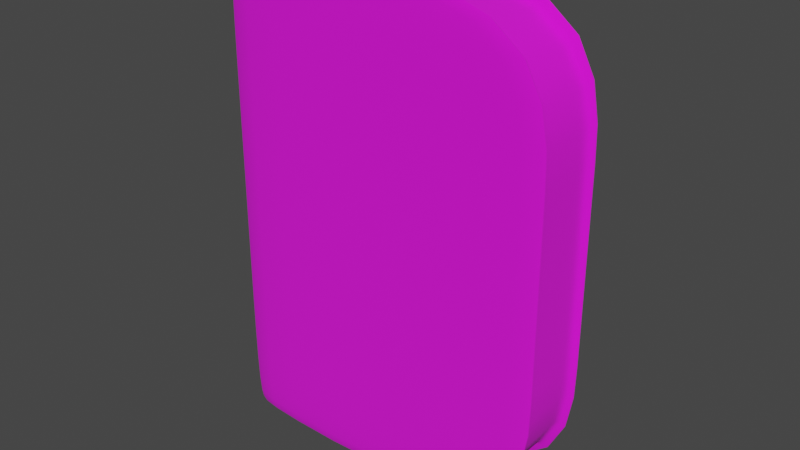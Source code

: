 # Source: book_1.blend  (saved by Blender 3.3.6; exported with 4.5.12 LTS)
import bpy
from mathutils import Matrix  # noqa: F401  (used for matrix-valued properties, if any)

bpy.ops.wm.read_factory_settings(use_empty=True)
scene = bpy.context.scene
scene.name = 'Scene'

# ---- collections
col_collection = bpy.data.collections.new('Collection'); scene.collection.children.link(col_collection)
col_old_book__riders_of_the_purple_sage = bpy.data.collections.new('Old Book: Riders of the Purple Sage'); col_collection.children.link(col_old_book__riders_of_the_purple_sage)

# ---- images (referenced by path relative to the original .blend; pixels are not part of the script)
import os
ASSET_DIR = os.environ.get("B2B_ASSET_DIR", "")  # directory of the original .blend (textures are referenced by path, not embedded)
HERE = os.path.dirname(os.path.abspath(__file__))  # packed textures are extracted next to this script under _unpacked/

def load_image(name, relpath, width, height, colorspace="sRGB"):
    """Load a texture the original file referenced (path relative to the .blend, or extracted next to this script)."""
    p = next((c for c in (os.path.join(HERE, relpath), os.path.join(ASSET_DIR, relpath)) if relpath and os.path.exists(c)), "")
    if p:
        img = bpy.data.images.load(p, check_existing=True)
        img.name = name
    else:  # same state as the original file: an image datablock whose file is absent (Cycles renders it pink)
        img = bpy.data.images.new(name, width, height)
        img.source = "FILE"
        img.filepath = "//" + (relpath or name)
    img.colorspace_settings.name = colorspace
    return img
img_riders_of_the_purple_sage_book_col = load_image('Riders of the Purple Sage Book_COL', 'Riders of the Purple Sage Book_COL.png', 1024, 1024, 'sRGB')

# ---- materials (node trees are filled in below, after node groups)
mat_riders_of_the_purple_sage = bpy.data.materials.new('Riders of the Purple Sage')
mat_riders_of_the_purple_sage.use_transparent_shadow = False

# ---- node groups
ng_auto_smooth = bpy.data.node_groups.new('Auto Smooth', 'GeometryNodeTree')
_s = ng_auto_smooth.interface.new_socket(name='Geometry', in_out='OUTPUT', socket_type='NodeSocketGeometry')
_s = ng_auto_smooth.interface.new_socket(name='Geometry', in_out='INPUT', socket_type='NodeSocketGeometry')
_s = ng_auto_smooth.interface.new_socket(name='Angle', in_out='INPUT', socket_type='NodeSocketFloat')
_s.subtype = 'ANGLE'
_s.min_value = 0.0
_s.max_value = 3.142
ng_auto_smooth.is_modifier = True
_N = ng_auto_smooth.nodes; _L = ng_auto_smooth.links
n0 = _N.new('NodeGroupOutput'); n0.name = 'Group Output'; n0.location = (480, -100)
n1 = _N.new('NodeGroupInput'); n1.name = 'Group Input'; n1.location = (-420, -300)
n2 = _N.new('NodeGroupInput'); n2.name = 'Group Input.001'; n2.location = (-60, -100)
n3 = _N.new('GeometryNodeSetShadeSmooth'); n3.name = 'Set Shade Smooth'; n3.location = (120, -100)
n3.domain = 'EDGE'
n4 = _N.new('GeometryNodeSetShadeSmooth'); n4.name = 'Set Shade Smooth.001'; n4.location = (300, -100)
n5 = _N.new('GeometryNodeInputMeshEdgeAngle'); n5.name = 'Edge Angle'; n5.location = (-420, -220)
n6 = _N.new('GeometryNodeInputEdgeSmooth'); n6.name = 'Is Edge Smooth'; n6.location = (-60, -160)
n7 = _N.new('GeometryNodeInputShadeSmooth'); n7.name = 'Is Face Smooth'; n7.location = (-240, -340)
n8 = _N.new('FunctionNodeBooleanMath'); n8.name = 'Boolean Math'; n8.location = (-60, -220)
n9 = _N.new('FunctionNodeCompare'); n9.name = 'Compare'; n9.location = (-240, -180)
n9.operation = 'LESS_EQUAL'
_L.new(n5.outputs[0], n9.inputs[0])
_L.new(n4.outputs[0], n0.inputs[0])
_L.new(n1.outputs[1], n9.inputs[1])
_L.new(n9.outputs[0], n8.inputs[0])
_L.new(n7.outputs[0], n8.inputs[1])
_L.new(n2.outputs[0], n3.inputs[0])
_L.new(n6.outputs[0], n3.inputs[1])
_L.new(n3.outputs[0], n4.inputs[0])
_L.new(n8.outputs[0], n3.inputs[2])
n0.is_active_output = True

# ---- material node trees
mat_riders_of_the_purple_sage.use_nodes = True; mat_riders_of_the_purple_sage.node_tree.nodes.clear()
_N = mat_riders_of_the_purple_sage.node_tree.nodes; _L = mat_riders_of_the_purple_sage.node_tree.links
n0 = _N.new('ShaderNodeTexCoord'); n0.name = 'Texture Coordinate'; n0.location = (-1055, 114)
n1 = _N.new('ShaderNodeOutputMaterial'); n1.name = 'Material Output'; n1.location = (1154, 300)
n2 = _N.new('ShaderNodeBump'); n2.name = 'Bump'; n2.location = (103, -146)
n2.inputs[0].default_value = 0.1
n2.inputs[1].default_value = 1.0
n2.inputs[2].default_value = 1.0
n3 = _N.new('ShaderNodeValToRGB'); n3.name = 'ColorRamp'; n3.location = (-217, -108)
while len(n3.color_ramp.elements) > 1: n3.color_ramp.elements.remove(n3.color_ramp.elements[-1])
n3.color_ramp.elements[0].position = 0.0; n3.color_ramp.elements[0].color = (0.0, 0.0, 0.0, 1.0)
_e = n3.color_ramp.elements.new(0.6773); _e.color = (1.0, 1.0, 1.0, 1.0)
n4 = _N.new('ShaderNodeSeparateColor'); n4.name = 'Separate RGB'; n4.location = (-161, 158)
n5 = _N.new('ShaderNodeValToRGB'); n5.name = 'ColorRamp.001'; n5.location = (55, 158)
while len(n5.color_ramp.elements) > 1: n5.color_ramp.elements.remove(n5.color_ramp.elements[-1])
n5.color_ramp.elements[0].position = 0.04545; n5.color_ramp.elements[0].color = (0.0, 0.0, 0.0, 1.0)
_e = n5.color_ramp.elements.new(0.8636); _e.color = (1.0, 1.0, 1.0, 1.0)
n6 = _N.new('ShaderNodeMath'); n6.name = 'Math'; n6.location = (375, 150)
n6.inputs[2].default_value = 0.0
n7 = _N.new('ShaderNodeMapping'); n7.name = 'Mapping'; n7.location = (-854, 175)
n7.width = 240
n8 = _N.new('ShaderNodeBsdfPrincipled'); n8.name = 'Principled BSDF'; n8.location = (864, 300)
n8.distribution = 'GGX'
n8.subsurface_method = 'BURLEY'
n8.inputs[3].default_value = 1.45
n8.inputs[27].default_value = (0.0, 0.0, 0.0, 1.0)
n8.inputs[28].default_value = 1.0
n9 = _N.new('NodeReroute'); n9.name = 'Reroute'; n9.location = (381, 207)
n9.width = 16
n10 = _N.new('NodeReroute'); n10.name = 'Reroute.002'; n10.location = (-241, 119)
n10.width = 16
n11 = _N.new('NodeReroute'); n11.name = 'Reroute.003'; n11.location = (-203, 203)
n11.width = 16
n12 = _N.new('ShaderNodeTexImage'); n12.name = 'Image Texture'; n12.location = (-556, 230)
n12.image = img_riders_of_the_purple_sage_book_col
n13 = _N.new('NodeReroute'); n13.name = 'Reroute.001'; n13.location = (117, 202)
n13.width = 16
n14 = _N.new('ShaderNodeHueSaturation'); n14.name = 'Hue Saturation Value'; n14.location = (238, 428)
n15 = _N.new('ShaderNodeObjectInfo'); n15.name = 'Object Info'; n15.location = (-343, 423)
n16 = _N.new('ShaderNodeMix'); n16.name = 'Mix.001'; n16.location = (470, 397)
n16.data_type = 'RGBA'
n16.inputs[0].default_value = 0.2167
n17 = _N.new('ShaderNodeMath'); n17.name = 'Math.001'; n17.location = (8, 498)
n17.operation = 'MINIMUM'
n17.inputs[1].default_value = -0.4569
n17.inputs[2].default_value = 0.0
n18 = _N.new('NodeReroute'); n18.name = 'Reroute.004'; n18.location = (-48, 331)
n18.width = 16
n18.socket_idname = 'NodeSocketFloat'
_L.new(n0.outputs[2], n7.inputs[0])
_L.new(n2.outputs[0], n8.inputs[5])
_L.new(n3.outputs[0], n2.inputs[3])
_L.new(n5.outputs[0], n6.inputs[0])
_L.new(n4.outputs[0], n5.inputs[0])
_L.new(n6.outputs[0], n8.inputs[2])
_L.new(n10.outputs[0], n4.inputs[0])
_L.new(n10.outputs[0], n3.inputs[0])
_L.new(n7.outputs[0], n12.inputs[0])
_L.new(n8.outputs[0], n1.inputs[0])
_L.new(n16.outputs[2], n8.inputs[0])
_L.new(n9.outputs[0], n16.inputs[6])
_L.new(n13.outputs[0], n9.inputs[0])
_L.new(n11.outputs[0], n13.inputs[0])
_L.new(n12.outputs[0], n10.inputs[0])
_L.new(n10.outputs[0], n11.inputs[0])
_L.new(n14.outputs[0], n16.inputs[7])
_L.new(n13.outputs[0], n14.inputs[4])
_L.new(n18.outputs[0], n17.inputs[0])
_L.new(n18.outputs[0], n14.inputs[2])
_L.new(n17.outputs[0], n14.inputs[0])
_L.new(n15.outputs[5], n18.inputs[0])
n1.is_active_output = True

# ---- world
world_world = bpy.data.worlds.new('World'); scene.world = world_world
world_world.use_nodes = True; world_world.node_tree.nodes.clear()
_N = world_world.node_tree.nodes; _L = world_world.node_tree.links
n0 = _N.new('ShaderNodeOutputWorld'); n0.name = 'World Output'; n0.location = (300, 300)
n1 = _N.new('ShaderNodeBackground'); n1.name = 'Background'; n1.location = (10, 300)
n1.inputs[0].default_value = (0.05088, 0.05088, 0.05088, 1.0)
_L.new(n1.outputs[0], n0.inputs[0])
n0.is_active_output = True
world_world.color = (0.05088, 0.05088, 0.05088)
world_world.use_sun_shadow = False
world_world.sun_shadow_jitter_overblur = 0.0

# ---- meshes
me_cube_004 = bpy.data.meshes.new('Cube.004')
me_cube_004.from_pydata([(-0.06576, -0.003142, 0.004476), (-0.0659, -0.02861, 0.004476), (-0.06576, -0.003142, 0.1924), (-0.0659, -0.02861, 0.1924), (0.06667, -0.002236, 0.0), (0.06667, -0.02951, 0.0), (0.06667, -0.002236, 0.1969), (0.06667, -0.02951, 0.1969), (-0.06667, 4.302e-09, 0.0), (-0.06667, -0.03175, 0.0), (-0.06667, -0.03175, 0.1969), (-0.06667, -4.302e-09, 0.1969), (0.06667, -4.302e-09, 0.1969), (0.06667, -0.03175, 0.1969), (0.06667, 4.302e-09, 0.0), (0.06667, -0.03175, 0.0), (-0.06411, -0.002236, 0.0), (-0.06429, -0.02951, 0.0), (-0.06429, -0.02951, 0.1969), (-0.06411, -0.002236, 0.1969), (0.06373, -0.003142, 0.1924), (0.06373, -0.02861, 0.1924), (0.06373, -0.003142, 0.004476), (0.06373, -0.02861, 0.004476), (-0.06667, -0.005292, 0.0), (-0.06764, -0.01058, 0.0), (-0.06871, -0.01587, 0.0), (-0.06871, -0.02117, 0.0), (-0.06764, -0.02646, 0.0), (-0.06764, -0.02646, 0.1969), (-0.06871, -0.02117, 0.1969), (-0.06871, -0.01588, 0.1969), (-0.06764, -0.01058, 0.1969), (-0.06667, -0.005292, 0.1969), (0.06373, -0.02436, 0.1924), (0.06373, -0.02012, 0.1924), (0.06373, -0.01588, 0.1924), (0.06373, -0.01163, 0.1924), (0.06373, -0.007386, 0.1924), (0.06373, -0.02436, 0.004476), (0.06373, -0.02012, 0.004476), (0.06373, -0.01587, 0.004476), (0.06373, -0.01163, 0.004476), (0.06373, -0.007386, 0.004476), (-0.06418, -0.006782, 0.0), (-0.06521, -0.01133, 0.0), (-0.06588, -0.01587, 0.0), (-0.06586, -0.02042, 0.0), (-0.06539, -0.02497, 0.0), (-0.06539, -0.02497, 0.1969), (-0.06586, -0.02042, 0.1969), (-0.06588, -0.01588, 0.1969), (-0.06521, -0.01133, 0.1969), (-0.06418, -0.006782, 0.1969), (-0.06579, -0.007386, 0.004476), (-0.06649, -0.01163, 0.004476), (-0.06698, -0.01587, 0.004476), (-0.06694, -0.02012, 0.004476), (-0.06668, -0.02436, 0.004476), (-0.06668, -0.02436, 0.1924), (-0.06694, -0.02012, 0.1924), (-0.06698, -0.01588, 0.1924), (-0.06649, -0.01163, 0.1924), (-0.06579, -0.007386, 0.1924), (-0.06667, -1.434e-09, 0.1312), (-0.06667, 1.434e-09, 0.06562), (-0.06667, -0.03175, 0.06562), (-0.06667, -0.03175, 0.1312), (0.06667, 1.434e-09, 0.06562), (0.06667, -1.434e-09, 0.1312), (0.06667, -0.03175, 0.1312), (0.06667, -0.03175, 0.06562), (0.06667, -0.002236, 0.06562), (0.06667, -0.002236, 0.1312), (0.06667, -0.02951, 0.1312), (0.06667, -0.02951, 0.06562), (0.06373, -0.003142, 0.06711), (0.06373, -0.003142, 0.1297), (0.06373, -0.02861, 0.1297), (0.06373, -0.02861, 0.06711), (0.06373, -0.007386, 0.1297), (0.06373, -0.007386, 0.06711), (0.06373, -0.01163, 0.1297), (0.06373, -0.01163, 0.06711), (0.06373, -0.01588, 0.1297), (0.06373, -0.01587, 0.06711), (0.06373, -0.02012, 0.1297), (0.06373, -0.02012, 0.06711), (0.06373, -0.02436, 0.1297), (0.06373, -0.02436, 0.06711), (-0.06667, -0.005292, 0.06562), (-0.06667, -0.005292, 0.1312), (-0.06764, -0.01058, 0.06562), (-0.06764, -0.01058, 0.1312), (-0.06871, -0.01587, 0.06562), (-0.06871, -0.01588, 0.1312), (-0.06871, -0.02117, 0.06562), (-0.06871, -0.02117, 0.1312), (-0.06764, -0.02646, 0.06562), (-0.06764, -0.02646, 0.1312), (-0.06667, 0.0, 0.09843), (-0.06667, -0.03175, 0.09843), (0.06667, 0.0, 0.09843), (0.06667, -0.03175, 0.09843), (0.06667, -0.002236, 0.09843), (0.06667, -0.02951, 0.09843), (0.06373, -0.003142, 0.09843), (0.06373, -0.02861, 0.09843), (0.06373, -0.007386, 0.09843), (0.06373, -0.01163, 0.09843), (0.06373, -0.01588, 0.09843), (0.06373, -0.02012, 0.09843), (0.06373, -0.02436, 0.09843), (-0.06667, -0.005292, 0.09843), (-0.06764, -0.01058, 0.09843), (-0.06871, -0.01588, 0.09843), (-0.06871, -0.02117, 0.09843), (-0.06764, -0.02646, 0.09843)], [], [(99, 67, 10, 29), (59, 3, 21, 34), (89, 79, 23, 39), (39, 23, 1, 58), (65, 68, 14, 8), (71, 66, 9, 15), (48, 17, 9, 28), (53, 19, 11, 33), (19, 6, 12, 11), (7, 18, 10, 13), (72, 4, 14, 68), (74, 7, 13, 70), (4, 16, 8, 14), (17, 5, 15, 9), (58, 1, 17, 48), (63, 2, 19, 53), (2, 20, 6, 19), (21, 3, 18, 7), (76, 22, 4, 72), (78, 21, 7, 74), (22, 0, 16, 4), (1, 23, 5, 17), (3, 59, 49, 18), (59, 60, 50, 49), (60, 61, 51, 50), (61, 62, 52, 51), (62, 63, 53, 52), (0, 54, 44, 16), (54, 55, 45, 44), (55, 56, 46, 45), (56, 57, 47, 46), (57, 58, 48, 47), (18, 49, 29, 10), (49, 50, 30, 29), (50, 51, 31, 30), (51, 52, 32, 31), (52, 53, 33, 32), (16, 44, 24, 8), (44, 45, 25, 24), (45, 46, 26, 25), (46, 47, 27, 26), (47, 48, 28, 27), (22, 43, 54, 0), (43, 42, 55, 54), (42, 41, 56, 55), (41, 40, 57, 56), (40, 39, 58, 57), (76, 81, 43, 22), (81, 83, 42, 43), (83, 85, 41, 42), (85, 87, 40, 41), (87, 89, 39, 40), (2, 63, 38, 20), (63, 62, 37, 38), (62, 61, 36, 37), (61, 60, 35, 36), (60, 59, 34, 35), (64, 91, 33, 11), (91, 93, 32, 33), (93, 95, 31, 32), (95, 97, 30, 31), (97, 99, 29, 30), (27, 28, 98, 96), (116, 117, 99, 97), (26, 27, 96, 94), (115, 116, 97, 95), (25, 26, 94, 92), (114, 115, 95, 93), (24, 25, 92, 90), (113, 114, 93, 91), (8, 24, 90, 65), (100, 113, 91, 64), (35, 34, 88, 86), (111, 112, 89, 87), (36, 35, 86, 84), (110, 111, 87, 85), (37, 36, 84, 82), (109, 110, 85, 83), (38, 37, 82, 80), (108, 109, 83, 81), (20, 38, 80, 77), (106, 108, 81, 76), (23, 79, 75, 5), (107, 78, 74, 105), (20, 77, 73, 6), (106, 76, 72, 104), (5, 75, 71, 15), (105, 74, 70, 103), (6, 73, 69, 12), (104, 72, 68, 102), (13, 10, 67, 70), (103, 101, 66, 71), (11, 12, 69, 64), (100, 102, 68, 65), (34, 21, 78, 88), (112, 107, 79, 89), (28, 9, 66, 98), (117, 101, 67, 99), (98, 66, 101, 117), (88, 78, 107, 112), (64, 69, 102, 100), (70, 67, 101, 103), (73, 104, 102, 69), (75, 105, 103, 71), (77, 106, 104, 73), (79, 107, 105, 75), (77, 80, 108, 106), (80, 82, 109, 108), (82, 84, 110, 109), (84, 86, 111, 110), (86, 88, 112, 111), (65, 90, 113, 100), (90, 92, 114, 113), (92, 94, 115, 114), (94, 96, 116, 115), (96, 98, 117, 116)])
me_cube_004.polygons.foreach_set('use_smooth', [True] * 116)
_k = {(1, 58): 1.0, (2, 63): 1.0, (0, 54): 1.0, (54, 55): 1.0, (55, 56): 1.0, (56, 57): 1.0, (57, 58): 1.0, (3, 59): 1.0, (59, 60): 1.0, (60, 61): 1.0, (61, 62): 1.0, (62, 63): 1.0}
me_cube_004.attributes.new('crease_edge', 'FLOAT', 'EDGE').data.foreach_set('value', [_k.get((min(e.vertices), max(e.vertices)), 0.0) for e in me_cube_004.edges])
_uv = me_cube_004.uv_layers.new(name='UVMap')
_uv.uv.foreach_set('vector', [0.7398, 0.3333, 0.7532, 0.3333, 0.7532, 0.5, 0.7398, 0.5, 0.8718, 0.0007557, 0.8826, 0.002742, 0.8826, 0.332, 0.8718, 0.332, 0.764, 0.1591, 0.7532, 0.1591, 0.7532, 0.0, 0.764, 0.0, 0.8446, 0.8093, 0.8339, 0.8093, 0.8339, 0.48, 0.8446, 0.478, 2.235e-08, 0.3333, 0.3363, 0.3333, 0.3363, 0.5, 0.0, 0.5, 0.3363, 0.3333, 0.6726, 0.3333, 0.6726, 0.5, 0.3363, 0.5, 0.6898, 0.5084, 0.6783, 0.5112, 0.6726, 0.5052, 0.686, 0.5027, 0.7704, 0.4888, 0.7589, 0.489, 0.7532, 0.4824, 0.7667, 0.4824, 0.7589, 0.489, 0.7589, 0.8211, 0.7532, 0.8211, 0.7532, 0.4824, 0.8282, 0.8211, 0.8282, 0.4885, 0.8339, 0.4824, 0.8339, 0.8211, 0.9042, 0.8106, 0.9042, 0.9773, 0.8986, 0.9773, 0.8986, 0.8106, 0.9042, 0.6439, 0.9042, 0.4773, 0.9099, 0.4773, 0.9099, 0.6439, 0.7475, 0.8439, 0.7475, 0.5117, 0.7532, 0.5052, 0.7532, 0.8439, 0.6783, 0.5112, 0.6783, 0.8439, 0.6726, 0.8439, 0.6726, 0.5052, 0.8293, 0.3882, 0.8293, 0.399, 0.8179, 0.4013, 0.8179, 0.3897, 0.8293, 0.4642, 0.8293, 0.475, 0.8179, 0.4773, 0.8179, 0.4657, 0.3363, 0.9886, 0.6628, 0.9886, 0.6705, 1.0, 0.3407, 1.0, 0.3269, 0.5114, 3.725e-08, 0.5114, 0.004326, 0.5, 0.3346, 0.5, 0.6628, 0.6705, 0.6628, 0.5114, 0.6705, 0.5, 0.6705, 0.6667, 0.3269, 0.6705, 0.3269, 0.5114, 0.3346, 0.5, 0.3346, 0.6667, 0.6628, 0.5114, 0.3363, 0.5114, 0.3407, 0.5, 0.6705, 0.5, 0.0, 0.9886, 0.3269, 0.9886, 0.3346, 1.0, 0.004326, 1.0, 0.8293, 0.4103, 0.8293, 0.421, 0.8179, 0.4195, 0.8179, 0.408, 0.8293, 0.421, 0.8293, 0.4318, 0.8179, 0.4311, 0.8179, 0.4195, 0.8293, 0.4318, 0.8293, 0.4426, 0.8179, 0.4426, 0.8179, 0.4311, 0.8293, 0.4426, 0.8293, 0.4534, 0.8179, 0.4542, 0.8179, 0.4426, 0.8293, 0.4534, 0.8293, 0.4642, 0.8179, 0.4657, 0.8179, 0.4542, 0.8293, 0.3343, 0.8293, 0.3451, 0.8179, 0.3435, 0.8179, 0.332, 0.8293, 0.3451, 0.8293, 0.3559, 0.8179, 0.3551, 0.8179, 0.3435, 0.8293, 0.3559, 0.8293, 0.3667, 0.8179, 0.3667, 0.8179, 0.3551, 0.8293, 0.3667, 0.8293, 0.3774, 0.8179, 0.3782, 0.8179, 0.3667, 0.8293, 0.3774, 0.8293, 0.3882, 0.8179, 0.3897, 0.8179, 0.3782, 0.8282, 0.4885, 0.8166, 0.4857, 0.8204, 0.48, 0.8339, 0.4824, 0.8166, 0.4857, 0.8051, 0.4845, 0.807, 0.4773, 0.8204, 0.48, 0.8051, 0.4845, 0.7935, 0.4845, 0.7935, 0.4773, 0.807, 0.4773, 0.7935, 0.4845, 0.782, 0.4862, 0.7801, 0.48, 0.7935, 0.4773, 0.782, 0.4862, 0.7704, 0.4888, 0.7667, 0.4824, 0.7801, 0.48, 0.7475, 0.5117, 0.736, 0.5115, 0.7398, 0.5052, 0.7532, 0.5052, 0.736, 0.5115, 0.7244, 0.5089, 0.7263, 0.5027, 0.7398, 0.5052, 0.7244, 0.5089, 0.7129, 0.5072, 0.7129, 0.5, 0.7263, 0.5027, 0.7129, 0.5072, 0.7014, 0.5072, 0.6995, 0.5, 0.7129, 0.5, 0.7014, 0.5072, 0.6898, 0.5084, 0.686, 0.5027, 0.6995, 0.5, 0.8986, 0.8093, 0.8878, 0.8093, 0.8878, 0.4803, 0.8986, 0.4804, 0.8878, 0.8093, 0.877, 0.8093, 0.877, 0.4785, 0.8878, 0.4803, 0.877, 0.8093, 0.8662, 0.8093, 0.8662, 0.4773, 0.877, 0.4785, 0.8662, 0.8093, 0.8554, 0.8093, 0.8554, 0.4774, 0.8662, 0.4773, 0.8554, 0.8093, 0.8446, 0.8093, 0.8446, 0.478, 0.8554, 0.4774, 0.8179, 0.1591, 0.8071, 0.1591, 0.8071, 0.0, 0.8179, 0.0, 0.8071, 0.1591, 0.7963, 0.1591, 0.7963, 0.0, 0.8071, 0.0, 0.7963, 0.1591, 0.7856, 0.1591, 0.7856, 0.0, 0.7963, 0.0, 0.7856, 0.1591, 0.7748, 0.1591, 0.7748, 0.0, 0.7856, 0.0, 0.7748, 0.1591, 0.764, 0.1591, 0.764, 0.0, 0.7748, 0.0, 0.8179, 0.003096, 0.8287, 0.003022, 0.8287, 0.332, 0.8179, 0.332, 0.8287, 0.003022, 0.8395, 0.001246, 0.8395, 0.332, 0.8287, 0.332, 0.8395, 0.001246, 0.8502, 0.0, 0.8502, 0.332, 0.8395, 0.332, 0.8502, 0.0, 0.861, 8.772e-05, 0.861, 0.332, 0.8502, 0.332, 0.861, 8.772e-05, 0.8718, 0.0007557, 0.8718, 0.332, 0.861, 0.332, 0.6726, 0.3333, 0.686, 0.3333, 0.686, 0.5, 0.6726, 0.5, 0.686, 0.3333, 0.6995, 0.3333, 0.6995, 0.5, 0.686, 0.5, 0.6995, 0.3333, 0.7129, 0.3333, 0.7129, 0.5, 0.6995, 0.5, 0.7129, 0.3333, 0.7263, 0.3333, 0.7263, 0.5, 0.7129, 0.5, 0.7263, 0.3333, 0.7398, 0.3333, 0.7398, 0.5, 0.7263, 0.5, 0.7263, 0.0, 0.7398, 0.0, 0.7398, 0.1667, 0.7263, 0.1667, 0.7263, 0.25, 0.7398, 0.25, 0.7398, 0.3333, 0.7263, 0.3333, 0.7129, 0.0, 0.7263, 0.0, 0.7263, 0.1667, 0.7129, 0.1667, 0.7129, 0.25, 0.7263, 0.25, 0.7263, 0.3333, 0.7129, 0.3333, 0.6995, 0.0, 0.7129, 0.0, 0.7129, 0.1667, 0.6995, 0.1667, 0.6995, 0.25, 0.7129, 0.25, 0.7129, 0.3333, 0.6995, 0.3333, 0.686, 0.0, 0.6995, 0.0, 0.6995, 0.1667, 0.686, 0.1667, 0.686, 0.25, 0.6995, 0.25, 0.6995, 0.3333, 0.686, 0.3333, 0.6726, 0.0, 0.686, 0.0, 0.686, 0.1667, 0.6726, 0.1667, 0.6726, 0.25, 0.686, 0.25, 0.686, 0.3333, 0.6726, 0.3333, 0.7748, 0.4773, 0.764, 0.4773, 0.764, 0.3182, 0.7748, 0.3182, 0.7748, 0.2386, 0.764, 0.2386, 0.764, 0.1591, 0.7748, 0.1591, 0.7856, 0.4773, 0.7748, 0.4773, 0.7748, 0.3182, 0.7856, 0.3182, 0.7856, 0.2386, 0.7748, 0.2386, 0.7748, 0.1591, 0.7856, 0.1591, 0.7963, 0.4773, 0.7856, 0.4773, 0.7856, 0.3182, 0.7963, 0.3182, 0.7963, 0.2386, 0.7856, 0.2386, 0.7856, 0.1591, 0.7963, 0.1591, 0.8071, 0.4773, 0.7963, 0.4773, 0.7963, 0.3182, 0.8071, 0.3182, 0.8071, 0.2386, 0.7963, 0.2386, 0.7963, 0.1591, 0.8071, 0.1591, 0.8179, 0.4773, 0.8071, 0.4773, 0.8071, 0.3182, 0.8179, 0.3182, 0.8179, 0.2386, 0.8071, 0.2386, 0.8071, 0.1591, 0.8179, 0.1591, 0.3269, 0.9886, 0.3269, 0.8295, 0.3346, 0.8333, 0.3346, 1.0, 0.3269, 0.75, 0.3269, 0.6705, 0.3346, 0.6667, 0.3346, 0.75, 0.6628, 0.9886, 0.6628, 0.8295, 0.6705, 0.8333, 0.6705, 1.0, 0.6628, 0.75, 0.6628, 0.6705, 0.6705, 0.6667, 0.6705, 0.75, 0.9042, 0.9773, 0.9042, 0.8106, 0.9099, 0.8106, 0.9099, 0.9773, 0.9042, 0.7273, 0.9042, 0.6439, 0.9099, 0.6439, 0.9099, 0.7273, 0.9042, 0.4773, 0.9042, 0.6439, 0.8986, 0.6439, 0.8986, 0.4773, 0.9042, 0.7273, 0.9042, 0.8106, 0.8986, 0.8106, 0.8986, 0.7273, 0.3363, 0.0, 0.6726, 0.0, 0.6726, 0.1667, 0.3363, 0.1667, 0.3363, 0.25, 0.6726, 0.25, 0.6726, 0.3333, 0.3363, 0.3333, 3.725e-08, 0.0, 0.3363, 0.0, 0.3363, 0.1667, 2.235e-08, 0.1667, 2.235e-08, 0.25, 0.3363, 0.25, 0.3363, 0.3333, 2.235e-08, 0.3333, 0.764, 0.4773, 0.7532, 0.4773, 0.7532, 0.3182, 0.764, 0.3182, 0.764, 0.2386, 0.7532, 0.2386, 0.7532, 0.1591, 0.764, 0.1591, 0.7398, 0.0, 0.7532, 0.0, 0.7532, 0.1667, 0.7398, 0.1667, 0.7398, 0.25, 0.7532, 0.25, 0.7532, 0.3333, 0.7398, 0.3333, 0.7398, 0.1667, 0.7532, 0.1667, 0.7532, 0.25, 0.7398, 0.25, 0.764, 0.3182, 0.7532, 0.3182, 0.7532, 0.2386, 0.764, 0.2386, 2.235e-08, 0.1667, 0.3363, 0.1667, 0.3363, 0.25, 2.235e-08, 0.25, 0.3363, 0.1667, 0.6726, 0.1667, 0.6726, 0.25, 0.3363, 0.25, 0.9042, 0.6439, 0.9042, 0.7273, 0.8986, 0.7273, 0.8986, 0.6439, 0.9042, 0.8106, 0.9042, 0.7273, 0.9099, 0.7273, 0.9099, 0.8106, 0.6628, 0.8295, 0.6628, 0.75, 0.6705, 0.75, 0.6705, 0.8333, 0.3269, 0.8295, 0.3269, 0.75, 0.3346, 0.75, 0.3346, 0.8333, 0.8179, 0.3182, 0.8071, 0.3182, 0.8071, 0.2386, 0.8179, 0.2386, 0.8071, 0.3182, 0.7963, 0.3182, 0.7963, 0.2386, 0.8071, 0.2386, 0.7963, 0.3182, 0.7856, 0.3182, 0.7856, 0.2386, 0.7963, 0.2386, 0.7856, 0.3182, 0.7748, 0.3182, 0.7748, 0.2386, 0.7856, 0.2386, 0.7748, 0.3182, 0.764, 0.3182, 0.764, 0.2386, 0.7748, 0.2386, 0.6726, 0.1667, 0.686, 0.1667, 0.686, 0.25, 0.6726, 0.25, 0.686, 0.1667, 0.6995, 0.1667, 0.6995, 0.25, 0.686, 0.25, 0.6995, 0.1667, 0.7129, 0.1667, 0.7129, 0.25, 0.6995, 0.25, 0.7129, 0.1667, 0.7263, 0.1667, 0.7263, 0.25, 0.7129, 0.25, 0.7263, 0.1667, 0.7398, 0.1667, 0.7398, 0.25, 0.7263, 0.25])
me_cube_004.materials.append(mat_riders_of_the_purple_sage)
me_cube_004.use_remesh_fix_poles = True
me_cube_004.use_remesh_preserve_attributes = False
me_cube_004.use_mirror_vertex_groups = False
me_cube_004.update()

# ---- objects
ob_riders_of_the_purple_sage___zane_grey = bpy.data.objects.new('Riders of the Purple Sage - Zane Grey', me_cube_004)
ob_old_book__riders_of_the_purple_sage = bpy.data.objects.new('Old Book: Riders of the Purple Sage', None)

# ---- transforms, parenting, visibility, modifiers, constraints
ob_riders_of_the_purple_sage___zane_grey.parent = ob_old_book__riders_of_the_purple_sage
ob_riders_of_the_purple_sage___zane_grey.location = (0.0, 0.0, 0.0)
ob_riders_of_the_purple_sage___zane_grey.lineart.crease_threshold = 0.0
_m = ob_riders_of_the_purple_sage___zane_grey.modifiers.new('Bevel', 'BEVEL')
_m.segments = 4
_m.limit_method = 'WEIGHT'
_m = ob_riders_of_the_purple_sage___zane_grey.modifiers.new('Subdivision', 'SUBSURF')
_m.uv_smooth = 'PRESERVE_CORNERS'
_m.levels = 2
_m = ob_riders_of_the_purple_sage___zane_grey.modifiers.new('Auto Smooth', 'NODES')
_m.node_group = ng_auto_smooth
_gi = [s.identifier for s in ng_auto_smooth.interface.items_tree if s.item_type == 'SOCKET' and s.in_out == 'INPUT']
_m[_gi[1]] = 0.5236  # Angle
ob_old_book__riders_of_the_purple_sage.location = (0.283, -0.07635, 0.0)
ob_old_book__riders_of_the_purple_sage.rotation_euler = (0.0, 0.0, 2.384e-07)
ob_old_book__riders_of_the_purple_sage.scale = (4.752, 4.752, 4.752)
ob_old_book__riders_of_the_purple_sage.empty_display_size = 0.1
ob_old_book__riders_of_the_purple_sage.lineart.crease_threshold = 0.0

# ---- collection membership
col_old_book__riders_of_the_purple_sage.objects.link(ob_riders_of_the_purple_sage___zane_grey)
col_old_book__riders_of_the_purple_sage.objects.link(ob_old_book__riders_of_the_purple_sage)

# ---- scene / render settings (as saved in the file)
scene.frame_start = 1; scene.frame_end = 250; scene.frame_set(1)
scene.render.engine = 'BLENDER_EEVEE_NEXT'
scene.cycles.sampling_pattern = 'TABULATED_SOBOL'
scene.cycles.use_light_tree = False
scene.view_settings.view_transform = 'Filmic'
bpy.context.view_layer.update()

# ---- added for rendering (the .blend has no active camera and no usable light): camera, sun
cam_auto = bpy.data.cameras.new('AutoCamera')
cam_auto.lens = 50.0
cam_auto.sensor_width = 36.0
cam_auto.clip_end = 1000.0
ob_auto_camera = bpy.data.objects.new('AutoCamera', cam_auto)
scene.collection.objects.link(ob_auto_camera)
ob_auto_camera.location = (1.33777, -1.42328, 1.31534)
ob_auto_camera.rotation_euler = (1.09748, -7.21219e-08, 0.694738)
scene.camera = ob_auto_camera
light_auto_sun = bpy.data.lights.new('AutoSun', 'SUN')
light_auto_sun.energy = 3.0
light_auto_sun.angle = 0.0523599
ob_auto_sun = bpy.data.objects.new('AutoSun', light_auto_sun)
scene.collection.objects.link(ob_auto_sun)
ob_auto_sun.rotation_euler = (0.872665, 0.174533, 0.523599)
bpy.context.view_layer.update()
